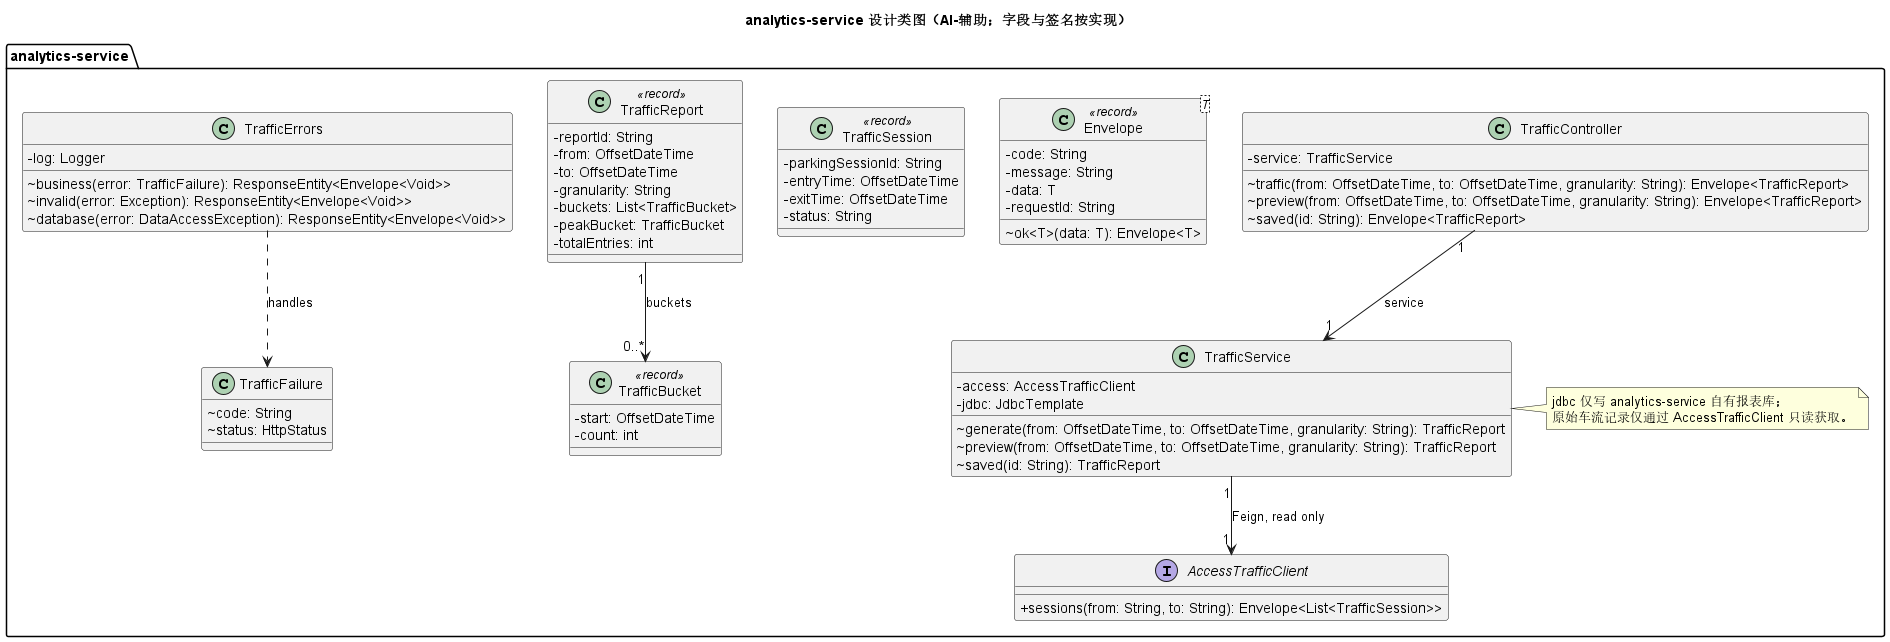

The diagram above was rendered by PlantUML. Its source (embedded in the PNG):
@startuml
title analytics-service 设计类图（AI-辅助；字段与签名按实现）
skinparam classAttributeIconSize 0
package "analytics-service" {
  class TrafficController {
    -service: TrafficService
    ~traffic(from: OffsetDateTime, to: OffsetDateTime, granularity: String): Envelope<TrafficReport>
    ~preview(from: OffsetDateTime, to: OffsetDateTime, granularity: String): Envelope<TrafficReport>
    ~saved(id: String): Envelope<TrafficReport>
  }
  class TrafficService {
    -access: AccessTrafficClient
    -jdbc: JdbcTemplate
    ~generate(from: OffsetDateTime, to: OffsetDateTime, granularity: String): TrafficReport
    ~preview(from: OffsetDateTime, to: OffsetDateTime, granularity: String): TrafficReport
    ~saved(id: String): TrafficReport
  }
  interface AccessTrafficClient {
    +sessions(from: String, to: String): Envelope<List<TrafficSession>>
  }
  class "Envelope<T>" as TrafficEnvelope <<record>> {
    -code: String
    -message: String
    -data: T
    -requestId: String
    ~ok<T>(data: T): Envelope<T>
  }
  class TrafficSession <<record>> {
    -parkingSessionId: String
    -entryTime: OffsetDateTime
    -exitTime: OffsetDateTime
    -status: String
  }
  class TrafficBucket <<record>> {
    -start: OffsetDateTime
    -count: int
  }
  class TrafficReport <<record>> {
    -reportId: String
    -from: OffsetDateTime
    -to: OffsetDateTime
    -granularity: String
    -buckets: List<TrafficBucket>
    -peakBucket: TrafficBucket
    -totalEntries: int
  }
  class TrafficFailure {
    ~code: String
    ~status: HttpStatus
  }
  class TrafficErrors {
    -log: Logger
    ~business(error: TrafficFailure): ResponseEntity<Envelope<Void>>
    ~invalid(error: Exception): ResponseEntity<Envelope<Void>>
    ~database(error: DataAccessException): ResponseEntity<Envelope<Void>>
  }
  TrafficController "1" --> "1" TrafficService : service
  TrafficService "1" --> "1" AccessTrafficClient : Feign, read only
  TrafficReport "1" --> "0..*" TrafficBucket : buckets
  TrafficErrors ..> TrafficFailure : handles
  note right of TrafficService
    jdbc 仅写 analytics-service 自有报表库；
    原始车流记录仅通过 AccessTrafficClient 只读获取。
  end note
}
@enduml